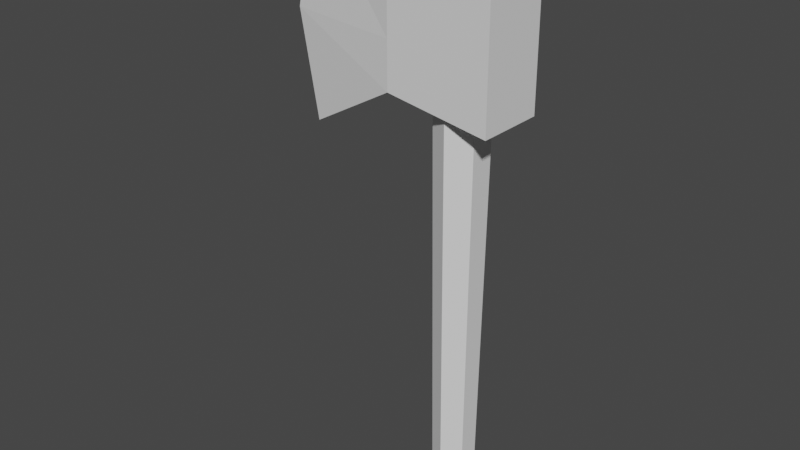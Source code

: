 # Source: SimpleAxe.blend  (saved by Blender 2.93.21; exported with 4.5.12 LTS)
import bpy
from mathutils import Matrix  # noqa: F401  (used for matrix-valued properties, if any)

bpy.ops.wm.read_factory_settings(use_empty=True)
scene = bpy.context.scene
scene.name = 'Scene'

# ---- collections
col_collection = bpy.data.collections.new('Collection'); scene.collection.children.link(col_collection)

# ---- world
world_world = bpy.data.worlds.new('World'); scene.world = world_world
world_world.use_nodes = True; world_world.node_tree.nodes.clear()
_N = world_world.node_tree.nodes; _L = world_world.node_tree.links
n0 = _N.new('ShaderNodeOutputWorld'); n0.name = 'World Output'; n0.location = (300, 300)
n1 = _N.new('ShaderNodeBackground'); n1.name = 'Background'; n1.location = (10, 300)
n1.inputs[0].default_value = (0.05088, 0.05088, 0.05088, 1.0)
_L.new(n1.outputs[0], n0.inputs[0])
n0.is_active_output = True
world_world.color = (0.05088, 0.05088, 0.05088)
world_world.use_sun_shadow = False
world_world.sun_shadow_jitter_overblur = 0.0

# ---- meshes
me_cube_001 = bpy.data.meshes.new('Cube.001')
me_cube_001.from_pydata([(-0.03922, -0.01708, 0.1067), (-0.03922, -0.01708, 0.166), (-0.03922, 0.01708, 0.1067), (-0.03922, 0.01708, 0.166), (0.02873, -0.02173, 0.09862), (0.02873, -0.02173, 0.1741), (0.02873, 0.02173, 0.09862), (0.02873, 0.02173, 0.1741), (-0.1056, -0.001061, 0.06941), (-0.1041, -0.001061, 0.2024), (-0.1056, 0.001061, 0.06941), (-0.1041, 0.001061, 0.2024), (-0.03922, -0.01708, 0.1363), (-0.03922, 0.01708, 0.1363), (0.02873, 0.02173, 0.1363), (0.02873, -0.02173, 0.1363), (-0.118, -0.001061, 0.1356), (-0.118, 0.001061, 0.1356)], [(14, 6), (15, 4), (7, 14), (5, 15)], [(1, 3, 11, 9), (6, 2, 3, 7), (4, 6, 7, 5), (0, 4, 5, 1), (2, 6, 4, 0), (7, 3, 1, 5), (16, 9, 11, 17), (2, 0, 8, 10), (13, 2, 10, 17), (12, 1, 9, 16), (0, 12, 16, 8), (3, 13, 17, 11), (8, 16, 17, 10)])
_uv = me_cube_001.uv_layers.new(name='UVMap')
_uv.uv.foreach_set('vector', [0.875, 0.75, 0.875, 0.5, 0.875, 0.5, 0.875, 0.75, 0.375, 0.5, 0.125, 0.5, 0.875, 0.5, 0.625, 0.5, 0.375, 0.75, 0.375, 0.5, 0.625, 0.5, 0.625, 0.75, 0.125, 0.75, 0.375, 0.75, 0.625, 0.75, 0.875, 0.75, 0.125, 0.5, 0.375, 0.5, 0.375, 0.75, 0.125, 0.75, 0.625, 0.5, 0.875, 0.5, 0.875, 0.75, 0.625, 0.75, 0.5, 0.0, 0.625, 0.0, 0.625, 0.25, 0.5, 0.25, 0.125, 0.5, 0.125, 0.75, 0.125, 0.75, 0.125, 0.5, 0.5, 0.25, 0.375, 0.25, 0.375, 0.25, 0.5, 0.25, 0.5, 1.0, 0.625, 1.0, 0.625, 1.0, 0.5, 1.0, 0.375, 1.0, 0.5, 1.0, 0.5, 1.0, 0.375, 1.0, 0.625, 0.25, 0.5, 0.25, 0.5, 0.25, 0.625, 0.25, 0.375, 0.0, 0.5, 0.0, 0.5, 0.25, 0.375, 0.25])
me_cube_001.use_remesh_fix_poles = True
me_cube_001.use_remesh_preserve_attributes = False
me_cube_001.update()
me_circle = bpy.data.meshes.new('Circle')
me_circle.from_pydata([(-0.00183, 0.01251, -0.1641), (-0.01266, 0.006253, -0.1641), (-0.01266, -0.006253, -0.1641), (-0.00183, -0.01251, -0.1641), (0.009001, -0.006253, -0.1641), (0.009001, 0.006253, -0.1641), (-0.00183, 0.01683, 0.1755), (-0.01641, 0.008417, 0.1755), (-0.01641, -0.008417, 0.1755), (-0.00183, -0.01683, 0.1755), (0.01275, -0.008417, 0.1755), (0.01275, 0.008417, 0.1755)], [], [(5, 11, 10, 4), (3, 9, 8, 2), (1, 7, 6, 0), (0, 6, 11, 5), (4, 10, 9, 3), (2, 8, 7, 1), (7, 8, 9, 10, 11, 6), (1, 0, 5, 4, 3, 2)])
_uv = me_circle.uv_layers.new(name='UVMap')
_uv.uv.foreach_set('vector', [0.0, 0.0, 0.0, 0.0, 0.0, 0.0, 0.0, 0.0, 0.0, 0.0, 0.0, 0.0, 0.0, 0.0, 0.0, 0.0, 0.0, 0.0, 0.0, 0.0, 0.0, 0.0, 0.0, 0.0, 0.0, 0.0, 0.0, 0.0, 0.0, 0.0, 0.0, 0.0, 0.0, 0.0, 0.0, 0.0, 0.0, 0.0, 0.0, 0.0, 0.0, 0.0, 0.0, 0.0, 0.0, 0.0, 0.0, 0.0, 0.0, 0.0, 0.0, 0.0, 0.0, 0.0, 0.0, 0.0, 0.0, 0.0, 0.0, 0.0, 0.0, 0.0, 0.0, 0.0, 0.0, 0.0, 0.0, 0.0, 0.0, 0.0, 0.0, 0.0])
me_circle.use_remesh_fix_poles = True
me_circle.use_remesh_preserve_attributes = False
me_circle.update()

# ---- objects
ob_axehead = bpy.data.objects.new('AxeHead', me_cube_001)
ob_axehandle = bpy.data.objects.new('AxeHandle', me_circle)

# ---- transforms, parenting, visibility, modifiers, constraints
ob_axehead.parent = ob_axehandle
ob_axehead.location = (0.0, 0.0, 0.0)
ob_axehandle.location = (0.0, 0.0, 0.0)

# ---- collection membership
col_collection.objects.link(ob_axehead)
col_collection.objects.link(ob_axehandle)

# ---- scene / render settings (as saved in the file)
scene.frame_start = 1; scene.frame_end = 250; scene.frame_set(1)
scene.render.engine = 'BLENDER_EEVEE_NEXT'
scene.cycles.use_denoising = False
scene.cycles.samples = 128
scene.cycles.sampling_pattern = 'TABULATED_SOBOL'
scene.cycles.use_adaptive_sampling = False
scene.cycles.use_light_tree = False
scene.view_settings.view_transform = 'Filmic'
bpy.context.view_layer.update()

# ---- added for rendering (the .blend has no active camera and no usable light): camera, sun
cam_auto = bpy.data.cameras.new('AutoCamera')
cam_auto.lens = 50.0
cam_auto.sensor_width = 36.0
cam_auto.clip_end = 1000.0
ob_auto_camera = bpy.data.objects.new('AutoCamera', cam_auto)
scene.collection.objects.link(ob_auto_camera)
ob_auto_camera.location = (0.322838, -0.440976, 0.313108)
ob_auto_camera.rotation_euler = (1.09748, -7.21219e-08, 0.694738)
scene.camera = ob_auto_camera
light_auto_sun = bpy.data.lights.new('AutoSun', 'SUN')
light_auto_sun.energy = 3.0
light_auto_sun.angle = 0.0523599
ob_auto_sun = bpy.data.objects.new('AutoSun', light_auto_sun)
scene.collection.objects.link(ob_auto_sun)
ob_auto_sun.rotation_euler = (0.872665, 0.174533, 0.523599)
bpy.context.view_layer.update()
